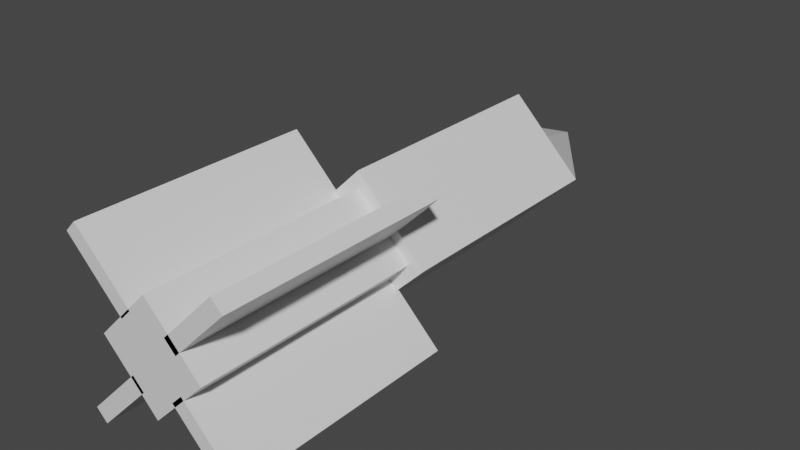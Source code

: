 # Source: rocket.blend  (saved by Blender 3.1.7; exported with 4.5.12 LTS)
import bpy
from mathutils import Matrix  # noqa: F401  (used for matrix-valued properties, if any)

bpy.ops.wm.read_factory_settings(use_empty=True)
scene = bpy.context.scene
scene.name = 'Scene'

# ---- collections
col_collection = bpy.data.collections.new('Collection'); scene.collection.children.link(col_collection)

# ---- materials (node trees are filled in below, after node groups)
mat_material = bpy.data.materials.new('Material')
mat_material.alpha_threshold = 0.0
mat_material.use_transparent_shadow = False
mat_material.line_color = (0.0, 0.0, 0.0, 1.0)
mat_material_001 = bpy.data.materials.new('Material.001')
mat_material_001.alpha_threshold = 0.0
mat_material_001.use_transparent_shadow = False
mat_material_001.line_color = (0.0, 0.0, 0.0, 1.0)
mat_material_002 = bpy.data.materials.new('Material.002')
mat_material_002.alpha_threshold = 0.0
mat_material_002.use_transparent_shadow = False
mat_material_002.line_color = (0.0, 0.0, 0.0, 1.0)
mat_material_003 = bpy.data.materials.new('Material.003')
mat_material_003.alpha_threshold = 0.0
mat_material_003.use_transparent_shadow = False
mat_material_003.line_color = (0.0, 0.0, 0.0, 1.0)
mat_material_004 = bpy.data.materials.new('Material.004')
mat_material_004.alpha_threshold = 0.0
mat_material_004.use_transparent_shadow = False
mat_material_004.line_color = (0.0, 0.0, 0.0, 1.0)
mat_material_005 = bpy.data.materials.new('Material.005')
mat_material_005.alpha_threshold = 0.0
mat_material_005.use_transparent_shadow = False
mat_material_005.line_color = (0.0, 0.0, 0.0, 1.0)

# ---- material node trees
mat_material.use_nodes = True; mat_material.node_tree.nodes.clear()
_N = mat_material.node_tree.nodes; _L = mat_material.node_tree.links
n0 = _N.new('ShaderNodeOutputMaterial'); n0.name = 'Material Output'; n0.location = (300, 300)
n1 = _N.new('ShaderNodeBsdfPrincipled'); n1.name = 'Principled BSDF'; n1.location = (10, 300)
n1.distribution = 'GGX'
n1.subsurface_method = 'RANDOM_WALK_SKIN'
n1.inputs[2].default_value = 0.4
n1.inputs[3].default_value = 1.45
n1.inputs[27].default_value = (0.0, 0.0, 0.0, 1.0)
n1.inputs[28].default_value = 1.0
_L.new(n1.outputs[0], n0.inputs[0])
n0.is_active_output = True
mat_material_001.use_nodes = True; mat_material_001.node_tree.nodes.clear()
_N = mat_material_001.node_tree.nodes; _L = mat_material_001.node_tree.links
n0 = _N.new('ShaderNodeOutputMaterial'); n0.name = 'Material Output'; n0.location = (300, 300)
n1 = _N.new('ShaderNodeBsdfPrincipled'); n1.name = 'Principled BSDF'; n1.location = (10, 300)
n1.distribution = 'GGX'
n1.subsurface_method = 'RANDOM_WALK_SKIN'
n1.inputs[2].default_value = 0.4
n1.inputs[3].default_value = 1.45
n1.inputs[27].default_value = (0.0, 0.0, 0.0, 1.0)
n1.inputs[28].default_value = 1.0
_L.new(n1.outputs[0], n0.inputs[0])
n0.is_active_output = True
mat_material_002.use_nodes = True; mat_material_002.node_tree.nodes.clear()
_N = mat_material_002.node_tree.nodes; _L = mat_material_002.node_tree.links
n0 = _N.new('ShaderNodeOutputMaterial'); n0.name = 'Material Output'; n0.location = (300, 300)
n1 = _N.new('ShaderNodeBsdfPrincipled'); n1.name = 'Principled BSDF'; n1.location = (10, 300)
n1.distribution = 'GGX'
n1.subsurface_method = 'RANDOM_WALK_SKIN'
n1.inputs[2].default_value = 0.4
n1.inputs[3].default_value = 1.45
n1.inputs[27].default_value = (0.0, 0.0, 0.0, 1.0)
n1.inputs[28].default_value = 1.0
_L.new(n1.outputs[0], n0.inputs[0])
n0.is_active_output = True
mat_material_003.use_nodes = True; mat_material_003.node_tree.nodes.clear()
_N = mat_material_003.node_tree.nodes; _L = mat_material_003.node_tree.links
n0 = _N.new('ShaderNodeOutputMaterial'); n0.name = 'Material Output'; n0.location = (300, 300)
n1 = _N.new('ShaderNodeBsdfPrincipled'); n1.name = 'Principled BSDF'; n1.location = (10, 300)
n1.distribution = 'GGX'
n1.subsurface_method = 'RANDOM_WALK_SKIN'
n1.inputs[2].default_value = 0.4
n1.inputs[3].default_value = 1.45
n1.inputs[27].default_value = (0.0, 0.0, 0.0, 1.0)
n1.inputs[28].default_value = 1.0
_L.new(n1.outputs[0], n0.inputs[0])
n0.is_active_output = True
mat_material_004.use_nodes = True; mat_material_004.node_tree.nodes.clear()
_N = mat_material_004.node_tree.nodes; _L = mat_material_004.node_tree.links
n0 = _N.new('ShaderNodeOutputMaterial'); n0.name = 'Material Output'; n0.location = (300, 300)
n1 = _N.new('ShaderNodeBsdfPrincipled'); n1.name = 'Principled BSDF'; n1.location = (10, 300)
n1.distribution = 'GGX'
n1.subsurface_method = 'RANDOM_WALK_SKIN'
n1.inputs[2].default_value = 0.4
n1.inputs[3].default_value = 1.45
n1.inputs[27].default_value = (0.0, 0.0, 0.0, 1.0)
n1.inputs[28].default_value = 1.0
_L.new(n1.outputs[0], n0.inputs[0])
n0.is_active_output = True
mat_material_005.use_nodes = True; mat_material_005.node_tree.nodes.clear()
_N = mat_material_005.node_tree.nodes; _L = mat_material_005.node_tree.links
n0 = _N.new('ShaderNodeOutputMaterial'); n0.name = 'Material Output'; n0.location = (300, 300)
n1 = _N.new('ShaderNodeBsdfPrincipled'); n1.name = 'Principled BSDF'; n1.location = (10, 300)
n1.distribution = 'GGX'
n1.subsurface_method = 'RANDOM_WALK_SKIN'
n1.inputs[2].default_value = 0.4
n1.inputs[3].default_value = 1.45
n1.inputs[27].default_value = (0.0, 0.0, 0.0, 1.0)
n1.inputs[28].default_value = 1.0
_L.new(n1.outputs[0], n0.inputs[0])
n0.is_active_output = True

# ---- world
world_world = bpy.data.worlds.new('World'); scene.world = world_world
world_world.use_nodes = True; world_world.node_tree.nodes.clear()
_N = world_world.node_tree.nodes; _L = world_world.node_tree.links
n0 = _N.new('ShaderNodeOutputWorld'); n0.name = 'World Output'; n0.location = (300, 300)
n1 = _N.new('ShaderNodeBackground'); n1.name = 'Background'; n1.location = (10, 300)
n1.inputs[0].default_value = (0.05088, 0.05088, 0.05088, 1.0)
_L.new(n1.outputs[0], n0.inputs[0])
n0.is_active_output = True
world_world.color = (0.05088, 0.05088, 0.05088)
world_world.use_sun_shadow = False
world_world.sun_shadow_jitter_overblur = 0.0

# ---- meshes
me_cube = bpy.data.meshes.new('Cube')
me_cube.from_pydata([(1.0, 1.0, 1.0), (1.0, 1.0, -1.0), (1.0, -1.686, 1.0), (1.0, -1.686, -1.0), (-1.0, 1.0, 1.0), (-1.0, 1.0, -1.0), (-1.0, -1.686, 1.0), (-1.0, -1.686, -1.0)], [], [(0, 4, 6, 2), (3, 2, 6, 7), (7, 6, 4, 5), (5, 1, 3, 7), (1, 0, 2, 3), (5, 4, 0, 1)])
_uv = me_cube.uv_layers.new(name='UVMap')
_uv.uv.foreach_set('vector', [0.625, 0.5, 0.875, 0.5, 0.875, 0.75, 0.625, 0.75, 0.375, 0.75, 0.625, 0.75, 0.625, 1.0, 0.375, 1.0, 0.375, 0.0, 0.625, 0.0, 0.625, 0.25, 0.375, 0.25, 0.125, 0.5, 0.375, 0.5, 0.375, 0.75, 0.125, 0.75, 0.375, 0.5, 0.625, 0.5, 0.625, 0.75, 0.375, 0.75, 0.375, 0.25, 0.625, 0.25, 0.625, 0.5, 0.375, 0.5])
me_cube.materials.append(mat_material)
me_cube.use_remesh_preserve_volume = False
me_cube.use_remesh_preserve_attributes = False
me_cube.use_mirror_vertex_groups = False
me_cube.update()
me_cube_001 = bpy.data.meshes.new('Cube.001')
me_cube_001.from_pydata([(1.0, 1.764, 1.0), (1.0, 1.764, -1.0), (1.0, -1.0, 1.0), (1.0, -1.0, -1.0), (-1.0, 1.764, 1.0), (-1.0, 1.764, -1.0), (-1.0, -1.0, 1.0), (-1.0, -1.0, -1.0), (0.0, 1.764, -1.0), (0.0, -1.0, 1.0), (0.0, -1.0, -1.0), (0.0, 1.764, 1.0), (1.0, 1.764, 0.0), (-1.0, -1.0, 0.0), (1.0, -1.0, 0.0), (-1.0, 1.764, 0.0), (0.0, 2.912, 0.0), (0.0, -1.0, 0.0)], [], [(11, 4, 6, 9), (17, 9, 6, 13), (13, 6, 4, 15), (8, 1, 3, 10), (12, 0, 2, 14), (16, 11, 0, 12), (15, 4, 11, 16), (5, 8, 10, 7), (14, 2, 9, 17), (0, 11, 9, 2), (3, 14, 17, 10), (5, 15, 16, 8), (8, 16, 12, 1), (1, 12, 14, 3), (7, 13, 15, 5), (10, 17, 13, 7)])
_uv = me_cube_001.uv_layers.new(name='UVMap')
_uv.uv.foreach_set('vector', [0.75, 0.5, 0.875, 0.5, 0.875, 0.75, 0.75, 0.75, 0.5, 0.875, 0.625, 0.875, 0.625, 1.0, 0.5, 1.0, 0.5, 0.0, 0.625, 0.0, 0.625, 0.25, 0.5, 0.25, 0.25, 0.5, 0.375, 0.5, 0.375, 0.75, 0.25, 0.75, 0.5, 0.5, 0.625, 0.5, 0.625, 0.75, 0.5, 0.75, 0.5, 0.375, 0.625, 0.375, 0.625, 0.5, 0.5, 0.5, 0.5, 0.25, 0.625, 0.25, 0.625, 0.375, 0.5, 0.375, 0.125, 0.5, 0.25, 0.5, 0.25, 0.75, 0.125, 0.75, 0.5, 0.75, 0.625, 0.75, 0.625, 0.875, 0.5, 0.875, 0.625, 0.5, 0.75, 0.5, 0.75, 0.75, 0.625, 0.75, 0.375, 0.75, 0.5, 0.75, 0.5, 0.875, 0.375, 0.875, 0.375, 0.25, 0.5, 0.25, 0.5, 0.375, 0.375, 0.375, 0.375, 0.375, 0.5, 0.375, 0.5, 0.5, 0.375, 0.5, 0.375, 0.5, 0.5, 0.5, 0.5, 0.75, 0.375, 0.75, 0.375, 0.0, 0.5, 0.0, 0.5, 0.25, 0.375, 0.25, 0.375, 0.875, 0.5, 0.875, 0.5, 1.0, 0.375, 1.0])
me_cube_001.materials.append(mat_material_001)
me_cube_001.use_remesh_preserve_volume = False
me_cube_001.use_remesh_preserve_attributes = False
me_cube_001.use_mirror_vertex_groups = False
me_cube_001.update()
me_cube_002 = bpy.data.meshes.new('Cube.002')
me_cube_002.from_pydata([(1.0, 1.0, 1.0), (1.0, 1.0, -1.0), (1.0, -1.686, 1.0), (1.0, -1.686, -1.0), (-1.0, 1.0, 1.0), (-1.0, 1.0, -1.0), (-1.0, -1.686, 1.0), (-1.0, -1.686, -1.0)], [], [(0, 4, 6, 2), (3, 2, 6, 7), (7, 6, 4, 5), (5, 1, 3, 7), (1, 0, 2, 3), (5, 4, 0, 1)])
_uv = me_cube_002.uv_layers.new(name='UVMap')
_uv.uv.foreach_set('vector', [0.625, 0.5, 0.875, 0.5, 0.875, 0.75, 0.625, 0.75, 0.375, 0.75, 0.625, 0.75, 0.625, 1.0, 0.375, 1.0, 0.375, 0.0, 0.625, 0.0, 0.625, 0.25, 0.375, 0.25, 0.125, 0.5, 0.375, 0.5, 0.375, 0.75, 0.125, 0.75, 0.375, 0.5, 0.625, 0.5, 0.625, 0.75, 0.375, 0.75, 0.375, 0.25, 0.625, 0.25, 0.625, 0.5, 0.375, 0.5])
me_cube_002.materials.append(mat_material_002)
me_cube_002.use_remesh_preserve_volume = False
me_cube_002.use_remesh_preserve_attributes = False
me_cube_002.use_mirror_vertex_groups = False
me_cube_002.update()
me_cube_003 = bpy.data.meshes.new('Cube.003')
me_cube_003.from_pydata([(1.0, 1.0, 1.0), (1.0, 1.0, -1.0), (1.0, -1.686, 1.0), (1.0, -1.686, -1.0), (-1.0, 1.0, 1.0), (-1.0, 1.0, -1.0), (-1.0, -1.686, 1.0), (-1.0, -1.686, -1.0)], [], [(0, 4, 6, 2), (3, 2, 6, 7), (7, 6, 4, 5), (5, 1, 3, 7), (1, 0, 2, 3), (5, 4, 0, 1)])
_uv = me_cube_003.uv_layers.new(name='UVMap')
_uv.uv.foreach_set('vector', [0.625, 0.5, 0.875, 0.5, 0.875, 0.75, 0.625, 0.75, 0.375, 0.75, 0.625, 0.75, 0.625, 1.0, 0.375, 1.0, 0.375, 0.0, 0.625, 0.0, 0.625, 0.25, 0.375, 0.25, 0.125, 0.5, 0.375, 0.5, 0.375, 0.75, 0.125, 0.75, 0.375, 0.5, 0.625, 0.5, 0.625, 0.75, 0.375, 0.75, 0.375, 0.25, 0.625, 0.25, 0.625, 0.5, 0.375, 0.5])
me_cube_003.materials.append(mat_material_003)
me_cube_003.use_remesh_preserve_volume = False
me_cube_003.use_remesh_preserve_attributes = False
me_cube_003.use_mirror_vertex_groups = False
me_cube_003.update()
me_cube_004 = bpy.data.meshes.new('Cube.004')
me_cube_004.from_pydata([(1.0, 1.0, 1.0), (1.0, 1.0, -1.0), (1.0, -1.686, 1.0), (1.0, -1.686, -1.0), (-1.0, 1.0, 1.0), (-1.0, 1.0, -1.0), (-1.0, -1.686, 1.0), (-1.0, -1.686, -1.0)], [], [(0, 4, 6, 2), (3, 2, 6, 7), (7, 6, 4, 5), (5, 1, 3, 7), (1, 0, 2, 3), (5, 4, 0, 1)])
_uv = me_cube_004.uv_layers.new(name='UVMap')
_uv.uv.foreach_set('vector', [0.625, 0.5, 0.875, 0.5, 0.875, 0.75, 0.625, 0.75, 0.375, 0.75, 0.625, 0.75, 0.625, 1.0, 0.375, 1.0, 0.375, 0.0, 0.625, 0.0, 0.625, 0.25, 0.375, 0.25, 0.125, 0.5, 0.375, 0.5, 0.375, 0.75, 0.125, 0.75, 0.375, 0.5, 0.625, 0.5, 0.625, 0.75, 0.375, 0.75, 0.375, 0.25, 0.625, 0.25, 0.625, 0.5, 0.375, 0.5])
me_cube_004.materials.append(mat_material_004)
me_cube_004.use_remesh_preserve_volume = False
me_cube_004.use_remesh_preserve_attributes = False
me_cube_004.use_mirror_vertex_groups = False
me_cube_004.update()
me_cube_005 = bpy.data.meshes.new('Cube.005')
me_cube_005.from_pydata([(1.0, 1.0, 1.0), (1.0, 1.0, -1.0), (1.0, -1.686, 1.0), (1.0, -1.686, -1.0), (-1.0, 1.0, 1.0), (-1.0, 1.0, -1.0), (-1.0, -1.686, 1.0), (-1.0, -1.686, -1.0)], [], [(0, 4, 6, 2), (3, 2, 6, 7), (7, 6, 4, 5), (5, 1, 3, 7), (1, 0, 2, 3), (5, 4, 0, 1)])
_uv = me_cube_005.uv_layers.new(name='UVMap')
_uv.uv.foreach_set('vector', [0.625, 0.5, 0.875, 0.5, 0.875, 0.75, 0.625, 0.75, 0.375, 0.75, 0.625, 0.75, 0.625, 1.0, 0.375, 1.0, 0.375, 0.0, 0.625, 0.0, 0.625, 0.25, 0.375, 0.25, 0.125, 0.5, 0.375, 0.5, 0.375, 0.75, 0.125, 0.75, 0.375, 0.5, 0.625, 0.5, 0.625, 0.75, 0.375, 0.75, 0.375, 0.25, 0.625, 0.25, 0.625, 0.5, 0.375, 0.5])
me_cube_005.materials.append(mat_material_005)
me_cube_005.use_remesh_preserve_volume = False
me_cube_005.use_remesh_preserve_attributes = False
me_cube_005.use_mirror_vertex_groups = False
me_cube_005.update()

# ---- objects
ob_cube = bpy.data.objects.new('Cube', me_cube)
ob_cube_001 = bpy.data.objects.new('Cube.001', me_cube_001)
ob_cube_002 = bpy.data.objects.new('Cube.002', me_cube_002)
ob_cube_003 = bpy.data.objects.new('Cube.003', me_cube_003)
ob_cube_004 = bpy.data.objects.new('Cube.004', me_cube_004)
ob_cube_005 = bpy.data.objects.new('Cube.005', me_cube_005)

# ---- transforms, parenting, visibility, modifiers, constraints
ob_cube.location = (0.5705, 0.4326, -0.5504)
ob_cube.rotation_euler = (0.0, -0.7854, 0.0)
ob_cube.scale = (0.0811, 0.8973, 0.4055)
ob_cube.lock_rotations_4d = False
ob_cube.empty_display_type = 'ARROWS'
ob_cube.lineart.crease_threshold = 0.0
ob_cube_001.location = (0.01792, 2.203, -0.01233)
ob_cube_001.rotation_euler = (0.0, 0.7854, 0.0)
ob_cube_001.scale = (0.5271, 0.8973, 0.5271)
ob_cube_001.lock_rotations_4d = False
ob_cube_001.empty_display_type = 'ARROWS'
ob_cube_001.lineart.crease_threshold = 0.0
ob_cube_002.location = (0.01792, 0.4326, -0.01233)
ob_cube_002.rotation_euler = (0.0, 0.7854, 0.0)
ob_cube_002.scale = (0.4055, 0.8973, 0.4055)
ob_cube_002.lock_rotations_4d = False
ob_cube_002.empty_display_type = 'ARROWS'
ob_cube_002.lineart.crease_threshold = 0.0
ob_cube_003.location = (-0.4672, 0.4326, -0.615)
ob_cube_003.rotation_euler = (0.0, 0.7854, 0.0)
ob_cube_003.scale = (0.0811, 0.8973, 0.4055)
ob_cube_003.lock_rotations_4d = False
ob_cube_003.empty_display_type = 'ARROWS'
ob_cube_003.lineart.crease_threshold = 0.0
ob_cube_004.location = (0.5595, 0.4326, 0.4947)
ob_cube_004.rotation_euler = (0.0, 0.7854, 0.0)
ob_cube_004.scale = (0.0811, 0.8973, 0.4055)
ob_cube_004.lock_rotations_4d = False
ob_cube_004.empty_display_type = 'ARROWS'
ob_cube_004.lineart.crease_threshold = 0.0
ob_cube_005.location = (-0.5178, 0.4326, 0.571)
ob_cube_005.rotation_euler = (0.0, -0.7854, 0.0)
ob_cube_005.scale = (0.0811, 0.8973, 0.4055)
ob_cube_005.lock_rotations_4d = False
ob_cube_005.empty_display_type = 'ARROWS'
ob_cube_005.lineart.crease_threshold = 0.0

# ---- collection membership
col_collection.objects.link(ob_cube)
col_collection.objects.link(ob_cube_001)
col_collection.objects.link(ob_cube_002)
col_collection.objects.link(ob_cube_003)
col_collection.objects.link(ob_cube_004)
col_collection.objects.link(ob_cube_005)

# ---- scene / render settings (as saved in the file)
scene.frame_start = 1; scene.frame_end = 250; scene.frame_set(1)
scene.render.engine = 'BLENDER_EEVEE_NEXT'
scene.cycles.sampling_pattern = 'TABULATED_SOBOL'
scene.cycles.use_light_tree = False
scene.view_settings.view_transform = 'Filmic'
bpy.context.view_layer.update()

# ---- added for rendering (the .blend has no active camera and no usable light): camera, sun
cam_auto = bpy.data.cameras.new('AutoCamera')
cam_auto.lens = 50.0
cam_auto.sensor_width = 36.0
cam_auto.clip_end = 1000.0
ob_auto_camera = bpy.data.objects.new('AutoCamera', cam_auto)
scene.collection.objects.link(ob_auto_camera)
ob_auto_camera.location = (5.98217, -5.27882, 4.74263)
ob_auto_camera.rotation_euler = (1.09748, -7.21219e-08, 0.694738)
scene.camera = ob_auto_camera
light_auto_sun = bpy.data.lights.new('AutoSun', 'SUN')
light_auto_sun.energy = 3.0
light_auto_sun.angle = 0.0523599
ob_auto_sun = bpy.data.objects.new('AutoSun', light_auto_sun)
scene.collection.objects.link(ob_auto_sun)
ob_auto_sun.rotation_euler = (0.872665, 0.174533, 0.523599)
bpy.context.view_layer.update()
